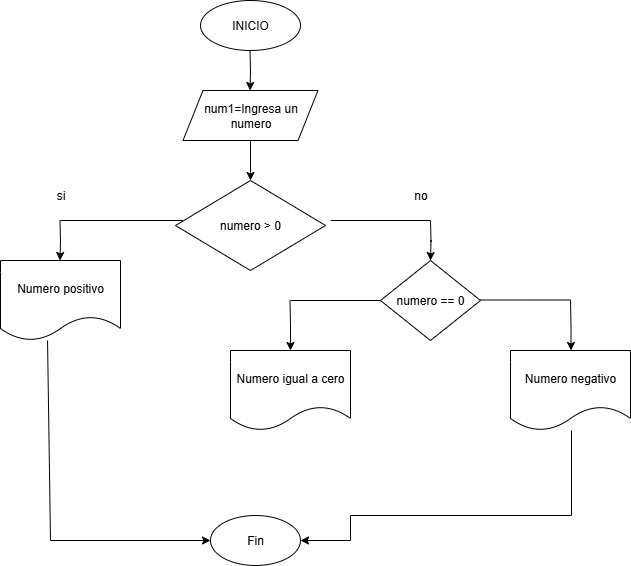

The diagram above was exported from draw.io. Its source (the exported page's mxGraphModel, read from the mxfile embedded in the PNG):
<mxGraphModel dx="872" dy="465" grid="1" gridSize="10" guides="1" tooltips="1" connect="1" arrows="1" fold="1" page="1" pageScale="1" pageWidth="827" pageHeight="1169" math="0" shadow="0">
  <root>
    <mxCell id="0" />
    <mxCell id="1" parent="0" />
    <mxCell id="guWJsiMklLR1WEQ-CeS6-11" value="" style="edgeStyle=orthogonalEdgeStyle;rounded=0;orthogonalLoop=1;jettySize=auto;html=1;" edge="1" parent="1" source="guWJsiMklLR1WEQ-CeS6-3" target="guWJsiMklLR1WEQ-CeS6-4">
      <mxGeometry relative="1" as="geometry" />
    </mxCell>
    <mxCell id="guWJsiMklLR1WEQ-CeS6-1" value="INICIO" style="ellipse;whiteSpace=wrap;html=1;" vertex="1" parent="1">
      <mxGeometry x="350" y="20" width="100" height="50" as="geometry" />
    </mxCell>
    <mxCell id="guWJsiMklLR1WEQ-CeS6-4" value="numero &amp;gt; 0" style="rhombus;whiteSpace=wrap;html=1;" vertex="1" parent="1">
      <mxGeometry x="325" y="200" width="150" height="90" as="geometry" />
    </mxCell>
    <mxCell id="guWJsiMklLR1WEQ-CeS6-5" value="Numero positivo" style="shape=document;whiteSpace=wrap;html=1;boundedLbl=1;" vertex="1" parent="1">
      <mxGeometry x="150" y="280" width="120" height="80" as="geometry" />
    </mxCell>
    <mxCell id="guWJsiMklLR1WEQ-CeS6-6" value="Numero negativo" style="shape=document;whiteSpace=wrap;html=1;boundedLbl=1;" vertex="1" parent="1">
      <mxGeometry x="660" y="370" width="120" height="80" as="geometry" />
    </mxCell>
    <mxCell id="guWJsiMklLR1WEQ-CeS6-3" value="num1=Ingresa un numero" style="shape=parallelogram;perimeter=parallelogramPerimeter;whiteSpace=wrap;html=1;fixedSize=1;" vertex="1" parent="1">
      <mxGeometry x="332.5" y="110" width="135" height="50" as="geometry" />
    </mxCell>
    <mxCell id="guWJsiMklLR1WEQ-CeS6-13" value="" style="edgeStyle=orthogonalEdgeStyle;rounded=0;orthogonalLoop=1;jettySize=auto;html=1;" edge="1" parent="1">
      <mxGeometry relative="1" as="geometry">
        <mxPoint x="399.5" y="70" as="sourcePoint" />
        <mxPoint x="399.5" y="110" as="targetPoint" />
      </mxGeometry>
    </mxCell>
    <mxCell id="guWJsiMklLR1WEQ-CeS6-14" value="" style="endArrow=none;html=1;rounded=0;" edge="1" parent="1">
      <mxGeometry width="50" height="50" relative="1" as="geometry">
        <mxPoint x="210" y="240" as="sourcePoint" />
        <mxPoint x="332.5" y="240" as="targetPoint" />
      </mxGeometry>
    </mxCell>
    <mxCell id="guWJsiMklLR1WEQ-CeS6-15" value="" style="edgeStyle=orthogonalEdgeStyle;rounded=0;orthogonalLoop=1;jettySize=auto;html=1;" edge="1" parent="1">
      <mxGeometry relative="1" as="geometry">
        <mxPoint x="209.5" y="240" as="sourcePoint" />
        <mxPoint x="209.5" y="280" as="targetPoint" />
      </mxGeometry>
    </mxCell>
    <mxCell id="guWJsiMklLR1WEQ-CeS6-16" value="" style="edgeStyle=orthogonalEdgeStyle;rounded=0;orthogonalLoop=1;jettySize=auto;html=1;" edge="1" parent="1">
      <mxGeometry relative="1" as="geometry">
        <mxPoint x="580" y="240" as="sourcePoint" />
        <mxPoint x="580" y="280" as="targetPoint" />
      </mxGeometry>
    </mxCell>
    <mxCell id="guWJsiMklLR1WEQ-CeS6-17" value="" style="endArrow=none;html=1;rounded=0;" edge="1" parent="1">
      <mxGeometry width="50" height="50" relative="1" as="geometry">
        <mxPoint x="480" y="240" as="sourcePoint" />
        <mxPoint x="580" y="240" as="targetPoint" />
      </mxGeometry>
    </mxCell>
    <mxCell id="guWJsiMklLR1WEQ-CeS6-18" value="si" style="text;html=1;align=center;verticalAlign=middle;resizable=0;points=[];autosize=1;strokeColor=none;fillColor=none;" vertex="1" parent="1">
      <mxGeometry x="195" y="200" width="30" height="30" as="geometry" />
    </mxCell>
    <mxCell id="guWJsiMklLR1WEQ-CeS6-19" value="no" style="text;html=1;align=center;verticalAlign=middle;resizable=0;points=[];autosize=1;strokeColor=none;fillColor=none;" vertex="1" parent="1">
      <mxGeometry x="550" y="200" width="40" height="30" as="geometry" />
    </mxCell>
    <mxCell id="guWJsiMklLR1WEQ-CeS6-21" value="Numero igual a cero" style="shape=document;whiteSpace=wrap;html=1;boundedLbl=1;" vertex="1" parent="1">
      <mxGeometry x="380" y="370" width="120" height="80" as="geometry" />
    </mxCell>
    <mxCell id="guWJsiMklLR1WEQ-CeS6-22" value="" style="endArrow=none;html=1;rounded=0;" edge="1" parent="1" target="guWJsiMklLR1WEQ-CeS6-20">
      <mxGeometry width="50" height="50" relative="1" as="geometry">
        <mxPoint x="440" y="320" as="sourcePoint" />
        <mxPoint x="490" y="290" as="targetPoint" />
      </mxGeometry>
    </mxCell>
    <mxCell id="guWJsiMklLR1WEQ-CeS6-23" value="" style="endArrow=none;html=1;rounded=0;" edge="1" parent="1">
      <mxGeometry width="50" height="50" relative="1" as="geometry">
        <mxPoint x="630" y="319.5" as="sourcePoint" />
        <mxPoint x="720" y="319.5" as="targetPoint" />
      </mxGeometry>
    </mxCell>
    <mxCell id="guWJsiMklLR1WEQ-CeS6-24" value="" style="edgeStyle=orthogonalEdgeStyle;rounded=0;orthogonalLoop=1;jettySize=auto;html=1;" edge="1" parent="1">
      <mxGeometry relative="1" as="geometry">
        <mxPoint x="439.5" y="320" as="sourcePoint" />
        <mxPoint x="440" y="370" as="targetPoint" />
      </mxGeometry>
    </mxCell>
    <mxCell id="guWJsiMklLR1WEQ-CeS6-26" value="Fin" style="ellipse;whiteSpace=wrap;html=1;" vertex="1" parent="1">
      <mxGeometry x="360" y="535" width="90" height="50" as="geometry" />
    </mxCell>
    <mxCell id="guWJsiMklLR1WEQ-CeS6-20" value="numero == 0" style="rhombus;whiteSpace=wrap;html=1;shadow=0;" vertex="1" parent="1">
      <mxGeometry x="530" y="280" width="100" height="80" as="geometry" />
    </mxCell>
    <mxCell id="guWJsiMklLR1WEQ-CeS6-29" value="" style="edgeStyle=orthogonalEdgeStyle;rounded=0;orthogonalLoop=1;jettySize=auto;html=1;" edge="1" parent="1">
      <mxGeometry relative="1" as="geometry">
        <mxPoint x="720" y="320" as="sourcePoint" />
        <mxPoint x="720.5" y="370" as="targetPoint" />
      </mxGeometry>
    </mxCell>
    <mxCell id="guWJsiMklLR1WEQ-CeS6-30" value="" style="edgeStyle=orthogonalEdgeStyle;rounded=0;orthogonalLoop=1;jettySize=auto;html=1;entryX=1;entryY=0.5;entryDx=0;entryDy=0;" edge="1" parent="1" source="guWJsiMklLR1WEQ-CeS6-6" target="guWJsiMklLR1WEQ-CeS6-26">
      <mxGeometry relative="1" as="geometry">
        <mxPoint x="730" y="500" as="sourcePoint" />
        <mxPoint x="720.5" y="380" as="targetPoint" />
        <Array as="points">
          <mxPoint x="721" y="535" />
          <mxPoint x="500" y="535" />
          <mxPoint x="500" y="560" />
        </Array>
      </mxGeometry>
    </mxCell>
    <mxCell id="guWJsiMklLR1WEQ-CeS6-32" value="" style="endArrow=classic;html=1;rounded=0;entryX=0;entryY=0.5;entryDx=0;entryDy=0;exitX=0.392;exitY=1;exitDx=0;exitDy=0;exitPerimeter=0;" edge="1" parent="1" source="guWJsiMklLR1WEQ-CeS6-5" target="guWJsiMklLR1WEQ-CeS6-26">
      <mxGeometry width="50" height="50" relative="1" as="geometry">
        <mxPoint x="200" y="380" as="sourcePoint" />
        <mxPoint x="490" y="400" as="targetPoint" />
        <Array as="points">
          <mxPoint x="200" y="560" />
        </Array>
      </mxGeometry>
    </mxCell>
  </root>
</mxGraphModel>